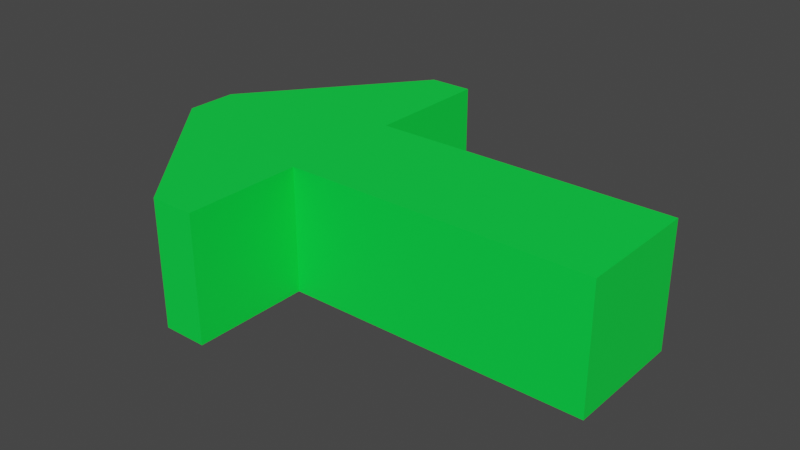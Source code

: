 # Source: arrow.blend  (saved by Blender 3.1.7; exported with 4.5.12 LTS)
import bpy
from mathutils import Matrix  # noqa: F401  (used for matrix-valued properties, if any)

bpy.ops.wm.read_factory_settings(use_empty=True)
scene = bpy.context.scene
scene.name = 'Scene'

# ---- collections
col_collection = bpy.data.collections.new('Collection'); scene.collection.children.link(col_collection)

# ---- materials (node trees are filled in below, after node groups)
mat_material_001 = bpy.data.materials.new('Material.001')
mat_material_001.use_transparent_shadow = False

# ---- material node trees
mat_material_001.use_nodes = True; mat_material_001.node_tree.nodes.clear()
_N = mat_material_001.node_tree.nodes; _L = mat_material_001.node_tree.links
n0 = _N.new('ShaderNodeBsdfPrincipled'); n0.name = 'Principled BSDF'; n0.location = (10, 300)
n0.distribution = 'GGX'
n0.subsurface_method = 'RANDOM_WALK_SKIN'
n0.inputs[0].default_value = (0.0, 0.8, 0.05828, 1.0)
n0.inputs[3].default_value = 1.45
n0.inputs[27].default_value = (0.0, 0.0, 0.0, 1.0)
n0.inputs[28].default_value = 1.0
n1 = _N.new('ShaderNodeOutputMaterial'); n1.name = 'Material Output'; n1.location = (300, 300)
_L.new(n0.outputs[0], n1.inputs[0])
n1.is_active_output = True

# ---- world
world_world = bpy.data.worlds.new('World'); scene.world = world_world
world_world.use_nodes = True; world_world.node_tree.nodes.clear()
_N = world_world.node_tree.nodes; _L = world_world.node_tree.links
n0 = _N.new('ShaderNodeOutputWorld'); n0.name = 'World Output'; n0.location = (300, 300)
n1 = _N.new('ShaderNodeBackground'); n1.name = 'Background'; n1.location = (10, 300)
n1.inputs[0].default_value = (0.05088, 0.05088, 0.05088, 1.0)
_L.new(n1.outputs[0], n0.inputs[0])
n0.is_active_output = True
world_world.color = (0.05088, 0.05088, 0.05088)
world_world.use_sun_shadow = False
world_world.sun_shadow_jitter_overblur = 0.0

# ---- meshes
me_cube_001 = bpy.data.meshes.new('Cube.001')
me_cube_001.from_pydata([(-0.6129, -0.4573, -0.4605), (-0.6129, -0.4573, 0.4605), (-0.6129, 0.4573, -0.4605), (-0.6129, 0.4573, 0.4605), (1.62, -0.4573, -0.4605), (1.62, -0.4573, 0.4605), (1.62, 0.4573, -0.4605), (1.62, 0.4573, 0.4605), (-1.904, 0.1879, -0.4605), (-1.904, -0.1879, -0.4605), (-1.904, -0.1879, 0.4605), (-1.904, 0.1879, 0.4605), (-0.6129, -1.321, -0.4605), (-0.6129, -1.321, 0.4605), (-0.9378, -1.321, -0.4605), (-0.9378, -1.321, 0.4605), (-0.6129, 1.41, 0.4605), (-0.6129, 1.41, -0.4605), (-0.9378, 1.41, 0.4605), (-0.9378, 1.41, -0.4605)], [], [(1, 3, 11, 10), (2, 3, 7, 6), (6, 7, 5, 4), (4, 5, 1, 0), (2, 6, 4, 0), (7, 3, 1, 5), (9, 10, 11, 8), (2, 0, 9, 8), (11, 3, 16, 18), (9, 0, 12, 14), (12, 13, 15, 14), (0, 1, 13, 12), (1, 10, 15, 13), (10, 9, 14, 15), (16, 17, 19, 18), (3, 2, 17, 16), (2, 8, 19, 17), (8, 11, 18, 19)])
_uv = me_cube_001.uv_layers.new(name='UVMap')
_uv.uv.foreach_set('vector', [0.875, 0.75, 0.875, 0.5, 0.875, 0.5, 0.875, 0.75, 0.375, 0.25, 0.625, 0.25, 0.625, 0.5, 0.375, 0.5, 0.375, 0.5, 0.625, 0.5, 0.625, 0.75, 0.375, 0.75, 0.375, 0.75, 0.625, 0.75, 0.625, 1.0, 0.375, 1.0, 0.125, 0.5, 0.375, 0.5, 0.375, 0.75, 0.125, 0.75, 0.625, 0.5, 0.875, 0.5, 0.875, 0.75, 0.625, 0.75, 0.375, 0.0, 0.625, 0.0, 0.625, 0.25, 0.375, 0.25, 0.125, 0.5, 0.125, 0.75, 0.125, 0.75, 0.125, 0.5, 0.875, 0.5, 0.875, 0.5, 0.875, 0.5, 0.875, 0.5, 0.125, 0.75, 0.125, 0.75, 0.125, 0.75, 0.125, 0.75, 0.375, 1.0, 0.625, 1.0, 0.625, 1.0, 0.375, 1.0, 0.375, 1.0, 0.625, 1.0, 0.625, 1.0, 0.375, 1.0, 0.875, 0.75, 0.875, 0.75, 0.875, 0.75, 0.875, 0.75, 0.625, 0.0, 0.375, 0.0, 0.375, 0.0, 0.625, 0.0, 0.625, 0.25, 0.375, 0.25, 0.375, 0.25, 0.625, 0.25, 0.625, 0.25, 0.375, 0.25, 0.375, 0.25, 0.625, 0.25, 0.125, 0.5, 0.125, 0.5, 0.125, 0.5, 0.125, 0.5, 0.375, 0.25, 0.625, 0.25, 0.625, 0.25, 0.375, 0.25])
me_cube_001.materials.append(mat_material_001)
me_cube_001.use_remesh_fix_poles = True
me_cube_001.use_remesh_preserve_attributes = False
me_cube_001.update()

# ---- objects
ob_arrow = bpy.data.objects.new('Arrow', me_cube_001)

# ---- transforms, parenting, visibility, modifiers, constraints
ob_arrow.location = (0.0, 0.0, 0.0)

# ---- collection membership
col_collection.objects.link(ob_arrow)

# ---- scene / render settings (as saved in the file)
scene.frame_start = 1; scene.frame_end = 250; scene.frame_set(1)
scene.render.engine = 'BLENDER_EEVEE_NEXT'
scene.cycles.sampling_pattern = 'TABULATED_SOBOL'
scene.cycles.use_light_tree = False
scene.view_settings.view_transform = 'Filmic'
bpy.context.view_layer.update()

# ---- added for rendering (the .blend has no active camera and no usable light): camera, sun
cam_auto = bpy.data.cameras.new('AutoCamera')
cam_auto.lens = 50.0
cam_auto.sensor_width = 36.0
cam_auto.clip_end = 1000.0
ob_auto_camera = bpy.data.objects.new('AutoCamera', cam_auto)
scene.collection.objects.link(ob_auto_camera)
ob_auto_camera.location = (4.06963, -5.00942, 3.36918)
ob_auto_camera.rotation_euler = (1.09748, -7.21219e-08, 0.694738)
scene.camera = ob_auto_camera
light_auto_sun = bpy.data.lights.new('AutoSun', 'SUN')
light_auto_sun.energy = 3.0
light_auto_sun.angle = 0.0523599
ob_auto_sun = bpy.data.objects.new('AutoSun', light_auto_sun)
scene.collection.objects.link(ob_auto_sun)
ob_auto_sun.rotation_euler = (0.872665, 0.174533, 0.523599)
bpy.context.view_layer.update()
